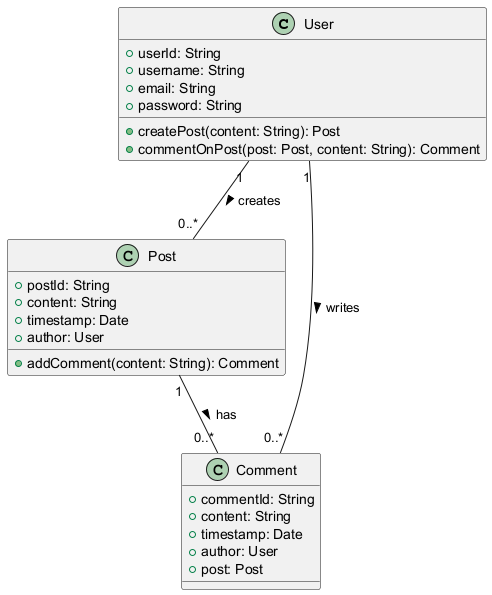

The diagram above was rendered by PlantUML. Its source (embedded in the PNG):
@startuml
class User {
    +userId: String
    +username: String
    +email: String
    +password: String
    +createPost(content: String): Post
    +commentOnPost(post: Post, content: String): Comment
}

class Post {
    +postId: String
    +content: String
    +timestamp: Date
    +author: User
    +addComment(content: String): Comment
}

class Comment {
    +commentId: String
    +content: String
    +timestamp: Date
    +author: User
    +post: Post
}

User "1" -- "0..*" Post : creates >
Post "1" -- "0..*" Comment : has >
User "1" -- "0..*" Comment : writes >
@enduml